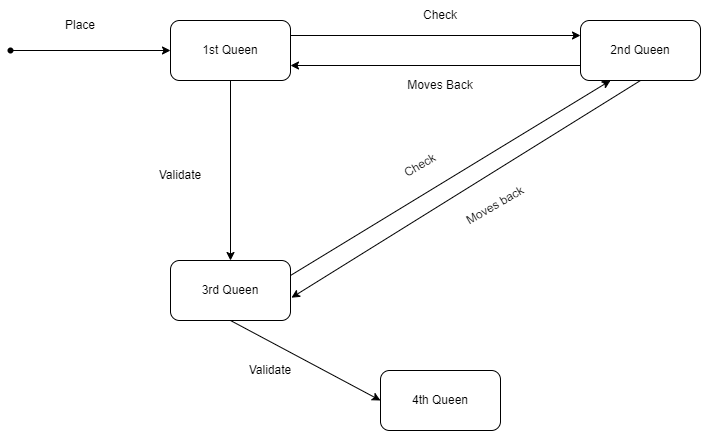

The diagram above was exported from draw.io. Its source (the exported page's mxGraphModel, read from the mxfile embedded in the PNG):
<mxGraphModel dx="961" dy="591" grid="1" gridSize="10" guides="1" tooltips="1" connect="1" arrows="1" fold="1" page="1" pageScale="1" pageWidth="3300" pageHeight="2339" math="0" shadow="0">
  <root>
    <mxCell id="0" />
    <mxCell id="1" parent="0" />
    <mxCell id="Yoo10SfMxUdmPEPC1N56-1" value="" style="rounded=1;whiteSpace=wrap;html=1;" vertex="1" parent="1">
      <mxGeometry x="230" y="180" width="120" height="60" as="geometry" />
    </mxCell>
    <mxCell id="Yoo10SfMxUdmPEPC1N56-2" value="" style="rounded=1;whiteSpace=wrap;html=1;" vertex="1" parent="1">
      <mxGeometry x="640" y="180" width="120" height="60" as="geometry" />
    </mxCell>
    <mxCell id="Yoo10SfMxUdmPEPC1N56-3" value="" style="rounded=1;whiteSpace=wrap;html=1;" vertex="1" parent="1">
      <mxGeometry x="230" y="420" width="120" height="60" as="geometry" />
    </mxCell>
    <mxCell id="Yoo10SfMxUdmPEPC1N56-4" value="" style="rounded=1;whiteSpace=wrap;html=1;" vertex="1" parent="1">
      <mxGeometry x="440" y="530" width="120" height="60" as="geometry" />
    </mxCell>
    <mxCell id="Yoo10SfMxUdmPEPC1N56-5" value="" style="endArrow=classic;html=1;rounded=0;exitX=1;exitY=0.25;exitDx=0;exitDy=0;entryX=0.25;entryY=1;entryDx=0;entryDy=0;" edge="1" parent="1" source="Yoo10SfMxUdmPEPC1N56-3" target="Yoo10SfMxUdmPEPC1N56-2">
      <mxGeometry width="50" height="50" relative="1" as="geometry">
        <mxPoint x="490" y="350" as="sourcePoint" />
        <mxPoint x="540" y="300" as="targetPoint" />
      </mxGeometry>
    </mxCell>
    <mxCell id="Yoo10SfMxUdmPEPC1N56-6" value="" style="endArrow=classic;html=1;rounded=0;entryX=1.008;entryY=0.62;entryDx=0;entryDy=0;entryPerimeter=0;exitX=0.5;exitY=1;exitDx=0;exitDy=0;" edge="1" parent="1" source="Yoo10SfMxUdmPEPC1N56-2" target="Yoo10SfMxUdmPEPC1N56-3">
      <mxGeometry width="50" height="50" relative="1" as="geometry">
        <mxPoint x="490" y="350" as="sourcePoint" />
        <mxPoint x="540" y="300" as="targetPoint" />
      </mxGeometry>
    </mxCell>
    <mxCell id="Yoo10SfMxUdmPEPC1N56-7" value="" style="endArrow=classic;html=1;rounded=0;exitX=0.5;exitY=1;exitDx=0;exitDy=0;entryX=0.5;entryY=0;entryDx=0;entryDy=0;" edge="1" parent="1" source="Yoo10SfMxUdmPEPC1N56-1" target="Yoo10SfMxUdmPEPC1N56-3">
      <mxGeometry width="50" height="50" relative="1" as="geometry">
        <mxPoint x="490" y="350" as="sourcePoint" />
        <mxPoint x="540" y="300" as="targetPoint" />
      </mxGeometry>
    </mxCell>
    <mxCell id="Yoo10SfMxUdmPEPC1N56-8" value="" style="endArrow=classic;html=1;rounded=0;exitX=1;exitY=0.25;exitDx=0;exitDy=0;entryX=0;entryY=0.25;entryDx=0;entryDy=0;" edge="1" parent="1" source="Yoo10SfMxUdmPEPC1N56-1" target="Yoo10SfMxUdmPEPC1N56-2">
      <mxGeometry width="50" height="50" relative="1" as="geometry">
        <mxPoint x="490" y="350" as="sourcePoint" />
        <mxPoint x="540" y="300" as="targetPoint" />
      </mxGeometry>
    </mxCell>
    <mxCell id="Yoo10SfMxUdmPEPC1N56-9" value="" style="endArrow=classic;html=1;rounded=0;entryX=1;entryY=0.75;entryDx=0;entryDy=0;exitX=0;exitY=0.75;exitDx=0;exitDy=0;" edge="1" parent="1" source="Yoo10SfMxUdmPEPC1N56-2" target="Yoo10SfMxUdmPEPC1N56-1">
      <mxGeometry width="50" height="50" relative="1" as="geometry">
        <mxPoint x="490" y="350" as="sourcePoint" />
        <mxPoint x="540" y="300" as="targetPoint" />
      </mxGeometry>
    </mxCell>
    <mxCell id="Yoo10SfMxUdmPEPC1N56-10" value="" style="endArrow=classic;html=1;rounded=0;exitX=0.5;exitY=1;exitDx=0;exitDy=0;entryX=0;entryY=0.5;entryDx=0;entryDy=0;" edge="1" parent="1" source="Yoo10SfMxUdmPEPC1N56-3" target="Yoo10SfMxUdmPEPC1N56-4">
      <mxGeometry width="50" height="50" relative="1" as="geometry">
        <mxPoint x="490" y="350" as="sourcePoint" />
        <mxPoint x="540" y="300" as="targetPoint" />
      </mxGeometry>
    </mxCell>
    <mxCell id="Yoo10SfMxUdmPEPC1N56-12" style="edgeStyle=orthogonalEdgeStyle;rounded=0;orthogonalLoop=1;jettySize=auto;html=1;entryX=0;entryY=0.5;entryDx=0;entryDy=0;" edge="1" parent="1" source="Yoo10SfMxUdmPEPC1N56-11" target="Yoo10SfMxUdmPEPC1N56-1">
      <mxGeometry relative="1" as="geometry" />
    </mxCell>
    <mxCell id="Yoo10SfMxUdmPEPC1N56-11" value="" style="shape=waypoint;sketch=0;fillStyle=solid;size=6;pointerEvents=1;points=[];fillColor=none;resizable=0;rotatable=0;perimeter=centerPerimeter;snapToPoint=1;" vertex="1" parent="1">
      <mxGeometry x="60" y="200" width="20" height="20" as="geometry" />
    </mxCell>
    <mxCell id="Yoo10SfMxUdmPEPC1N56-13" value="Place" style="text;html=1;strokeColor=none;fillColor=none;align=center;verticalAlign=middle;whiteSpace=wrap;rounded=0;" vertex="1" parent="1">
      <mxGeometry x="110" y="170" width="60" height="30" as="geometry" />
    </mxCell>
    <mxCell id="Yoo10SfMxUdmPEPC1N56-14" value="Check" style="text;html=1;strokeColor=none;fillColor=none;align=center;verticalAlign=middle;whiteSpace=wrap;rounded=0;" vertex="1" parent="1">
      <mxGeometry x="460" y="160" width="80" height="30" as="geometry" />
    </mxCell>
    <mxCell id="Yoo10SfMxUdmPEPC1N56-15" value="Moves Back" style="text;html=1;strokeColor=none;fillColor=none;align=center;verticalAlign=middle;whiteSpace=wrap;rounded=0;" vertex="1" parent="1">
      <mxGeometry x="460" y="230" width="80" height="30" as="geometry" />
    </mxCell>
    <mxCell id="Yoo10SfMxUdmPEPC1N56-16" value="Check" style="text;html=1;strokeColor=none;fillColor=none;align=center;verticalAlign=middle;whiteSpace=wrap;rounded=0;rotation=-30;" vertex="1" parent="1">
      <mxGeometry x="450" y="310" width="60" height="30" as="geometry" />
    </mxCell>
    <mxCell id="Yoo10SfMxUdmPEPC1N56-17" value="Moves back" style="text;html=1;strokeColor=none;fillColor=none;align=center;verticalAlign=middle;whiteSpace=wrap;rounded=0;rotation=-30;" vertex="1" parent="1">
      <mxGeometry x="510" y="350" width="90" height="30" as="geometry" />
    </mxCell>
    <mxCell id="Yoo10SfMxUdmPEPC1N56-18" value="Validate" style="text;html=1;strokeColor=none;fillColor=none;align=center;verticalAlign=middle;whiteSpace=wrap;rounded=0;" vertex="1" parent="1">
      <mxGeometry x="210" y="320" width="60" height="30" as="geometry" />
    </mxCell>
    <mxCell id="Yoo10SfMxUdmPEPC1N56-19" value="1st Queen" style="text;html=1;strokeColor=none;fillColor=none;align=center;verticalAlign=middle;whiteSpace=wrap;rounded=0;" vertex="1" parent="1">
      <mxGeometry x="260" y="195" width="60" height="30" as="geometry" />
    </mxCell>
    <mxCell id="Yoo10SfMxUdmPEPC1N56-20" value="2nd Queen" style="text;html=1;strokeColor=none;fillColor=none;align=center;verticalAlign=middle;whiteSpace=wrap;rounded=0;" vertex="1" parent="1">
      <mxGeometry x="655" y="195" width="90" height="30" as="geometry" />
    </mxCell>
    <mxCell id="Yoo10SfMxUdmPEPC1N56-21" value="3rd Queen" style="text;html=1;strokeColor=none;fillColor=none;align=center;verticalAlign=middle;whiteSpace=wrap;rounded=0;" vertex="1" parent="1">
      <mxGeometry x="260" y="435" width="60" height="30" as="geometry" />
    </mxCell>
    <mxCell id="Yoo10SfMxUdmPEPC1N56-22" value="4th Queen" style="text;html=1;strokeColor=none;fillColor=none;align=center;verticalAlign=middle;whiteSpace=wrap;rounded=0;" vertex="1" parent="1">
      <mxGeometry x="470" y="545" width="60" height="30" as="geometry" />
    </mxCell>
    <mxCell id="Yoo10SfMxUdmPEPC1N56-23" value="Validate" style="text;html=1;strokeColor=none;fillColor=none;align=center;verticalAlign=middle;whiteSpace=wrap;rounded=0;" vertex="1" parent="1">
      <mxGeometry x="300" y="515" width="60" height="30" as="geometry" />
    </mxCell>
  </root>
</mxGraphModel>